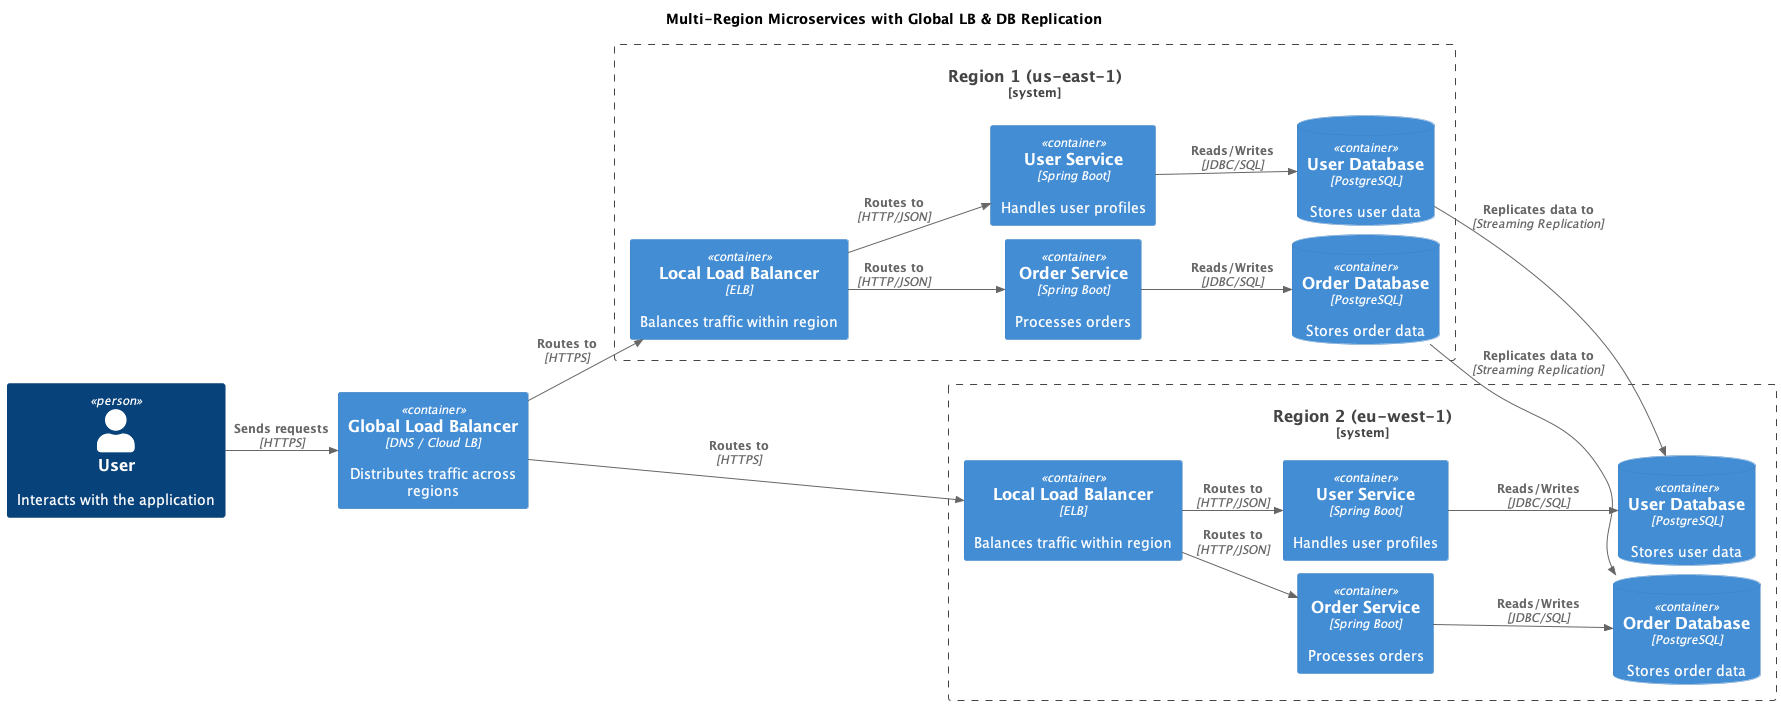

The diagram above was rendered by PlantUML. Its source (embedded in the PNG):
@startuml
left to right direction
!include https://raw.githubusercontent.com/plantuml-stdlib/C4-PlantUML/master/C4_Container.puml
skinparam nodesep 10
skinparam ranksep 10

TITLE Multi-Region Microservices with Global LB & DB Replication

Person(user, "User", "Interacts with the application")

Container(glb_lb, "Global Load Balancer", "DNS / Cloud LB", "Distributes traffic across regions")

System_Boundary(region1, "Region 1 (us-east-1)") {
  Container(lb1, "Local Load Balancer", "ELB", "Balances traffic within region")
  Container(user_service1, "User Service", "Spring Boot", "Handles user profiles")
  Container(order_service1, "Order Service", "Spring Boot", "Processes orders")
  ContainerDb(user_db1, "User Database", "PostgreSQL", "Stores user data")
  ContainerDb(order_db1, "Order Database", "PostgreSQL", "Stores order data")
}

System_Boundary(region2, "Region 2 (eu-west-1)") {
  Container(lb2, "Local Load Balancer", "ELB", "Balances traffic within region")
  Container(user_service2, "User Service", "Spring Boot", "Handles user profiles")
  Container(order_service2, "Order Service", "Spring Boot", "Processes orders")
  ContainerDb(user_db2, "User Database", "PostgreSQL", "Stores user data")
  ContainerDb(order_db2, "Order Database", "PostgreSQL", "Stores order data")
}

Rel(user, glb_lb, "Sends requests", "HTTPS")
Rel(glb_lb, lb1, "Routes to", "HTTPS")
Rel(glb_lb, lb2, "Routes to", "HTTPS")

Rel(lb1, user_service1, "Routes to", "HTTP/JSON")
Rel(lb1, order_service1, "Routes to", "HTTP/JSON")
Rel(user_service1, user_db1, "Reads/Writes", "JDBC/SQL")
Rel(order_service1, order_db1, "Reads/Writes", "JDBC/SQL")

Rel(lb2, user_service2, "Routes to", "HTTP/JSON")
Rel(lb2, order_service2, "Routes to", "HTTP/JSON")
Rel(user_service2, user_db2, "Reads/Writes", "JDBC/SQL")
Rel(order_service2, order_db2, "Reads/Writes", "JDBC/SQL")

Rel(user_db1, user_db2, "Replicates data to", "Streaming Replication")
Rel(order_db1, order_db2, "Replicates data to", "Streaming Replication")
@enduml